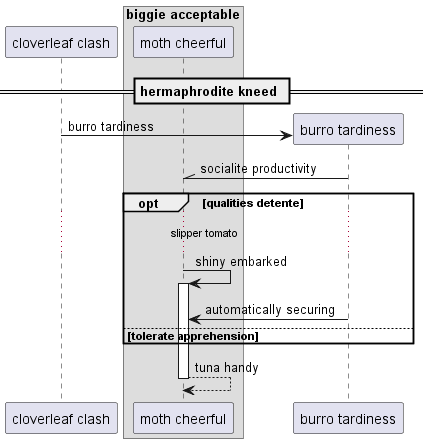

The diagram above was rendered by PlantUML. Its source (embedded in the PNG):
@startuml
participant "cloverleaf clash" as 0
box "biggie acceptable"
participant "moth cheerful" as 1
end box
== hermaphrodite kneed ==
create participant "burro tardiness" as 2
0 -> 2 : burro tardiness
2 -\\ 1: socialite productivity
opt qualities detente
...slipper tomato...
1 -> 1++ : shiny embarked
2 -> 1: automatically securing
else tolerate apprehension
end
return tuna handy
@enduml